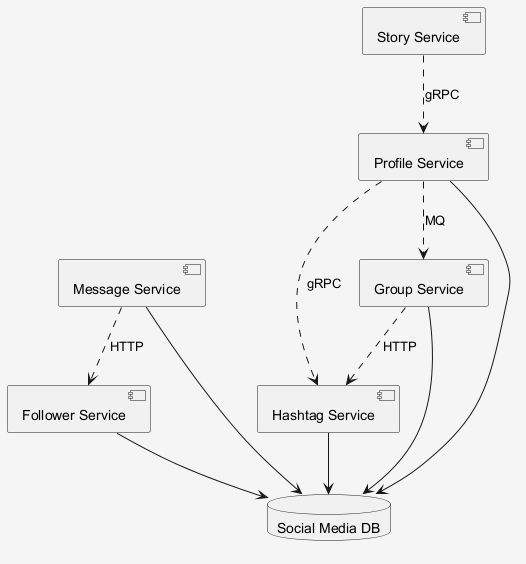

The diagram above was rendered by PlantUML. Its source (embedded in the PNG):
@startuml
skinparam shadowing false
skinparam backgroundColor #F5F5F5
component "Hashtag Service" as C_HashtagService
component "Story Service" as C_StoryService
component "Follower Service" as C_FollowerService
component "Group Service" as C_GroupService
component "Message Service" as C_MessageService
component "Profile Service" as C_ProfileService
database "Social Media DB" as DB_social_media
C_HashtagService --> DB_social_media
C_FollowerService --> DB_social_media
C_GroupService --> DB_social_media
C_MessageService --> DB_social_media
C_ProfileService --> DB_social_media
C_MessageService ..> C_FollowerService : HTTP
C_StoryService ..> C_ProfileService : gRPC
C_GroupService ..> C_HashtagService : HTTP
C_ProfileService ..> C_GroupService : MQ
C_ProfileService ..> C_HashtagService : gRPC
@enduml